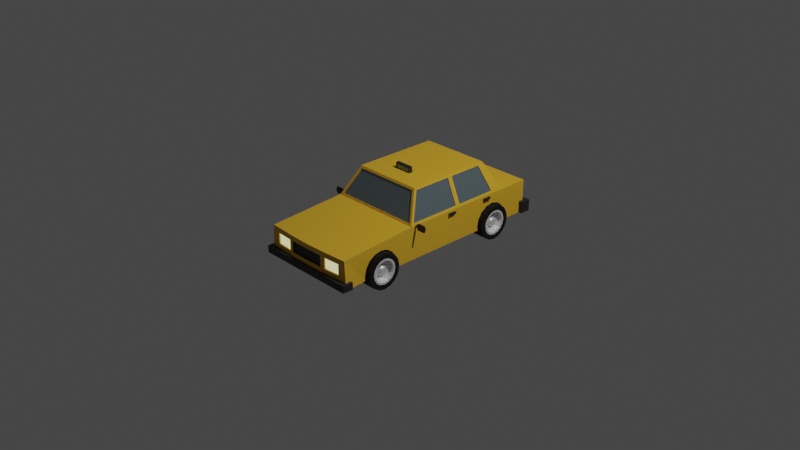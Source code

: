 # Source: car-11.blend  (saved by Blender 2.83.20; exported with 4.5.12 LTS)
import bpy
from mathutils import Matrix  # noqa: F401  (used for matrix-valued properties, if any)

bpy.ops.wm.read_factory_settings(use_empty=True)
scene = bpy.context.scene
scene.name = 'Scene'

# ---- collections
col_collection = bpy.data.collections.new('Collection'); scene.collection.children.link(col_collection)
col_car = bpy.data.collections.new('Car'); scene.collection.children.link(col_car)
col_bampers = bpy.data.collections.new('Bampers'); col_car.children.link(col_bampers)

# ---- materials (node trees are filled in below, after node groups)
mat_material_001 = bpy.data.materials.new('Material.001')
mat_material_001.use_transparent_shadow = False
mat_material_004 = bpy.data.materials.new('Material.004')
mat_material_004.use_transparent_shadow = False
mat_material_005 = bpy.data.materials.new('Material.005')
mat_material_005.use_transparent_shadow = False
mat_material_006 = bpy.data.materials.new('Material.006')
mat_material_006.use_transparent_shadow = False
mat_material_002 = bpy.data.materials.new('Material.002')
mat_material_002.use_transparent_shadow = False
mat_material_003 = bpy.data.materials.new('Material.003')
mat_material_003.use_transparent_shadow = False

# ---- material node trees
mat_material_001.use_nodes = True; mat_material_001.node_tree.nodes.clear()
_N = mat_material_001.node_tree.nodes; _L = mat_material_001.node_tree.links
n0 = _N.new('ShaderNodeBsdfPrincipled'); n0.name = 'Principled BSDF'; n0.location = (10, 300)
n0.distribution = 'GGX'
n0.subsurface_method = 'BURLEY'
n0.inputs[0].default_value = (0.8, 0.4482, 0.02709, 1.0)
n0.inputs[3].default_value = 1.45
n0.inputs[27].default_value = (0.0, 0.0, 0.0, 1.0)
n0.inputs[28].default_value = 1.0
n1 = _N.new('ShaderNodeOutputMaterial'); n1.name = 'Material Output'; n1.location = (300, 300)
_L.new(n0.outputs[0], n1.inputs[0])
n1.is_active_output = True
mat_material_004.use_nodes = True; mat_material_004.node_tree.nodes.clear()
_N = mat_material_004.node_tree.nodes; _L = mat_material_004.node_tree.links
n0 = _N.new('ShaderNodeBsdfPrincipled'); n0.name = 'Principled BSDF'; n0.location = (10, 300)
n0.distribution = 'GGX'
n0.subsurface_method = 'BURLEY'
n0.inputs[0].default_value = (0.01885, 0.01885, 0.01885, 1.0)
n0.inputs[3].default_value = 1.45
n0.inputs[27].default_value = (0.0, 0.0, 0.0, 1.0)
n0.inputs[28].default_value = 1.0
n1 = _N.new('ShaderNodeOutputMaterial'); n1.name = 'Material Output'; n1.location = (300, 300)
_L.new(n0.outputs[0], n1.inputs[0])
n1.is_active_output = True
mat_material_005.use_nodes = True; mat_material_005.node_tree.nodes.clear()
_N = mat_material_005.node_tree.nodes; _L = mat_material_005.node_tree.links
n0 = _N.new('ShaderNodeBsdfPrincipled'); n0.name = 'Principled BSDF'; n0.location = (10, 300)
n0.distribution = 'GGX'
n0.subsurface_method = 'BURLEY'
n0.inputs[0].default_value = (0.8, 0.6852, 0.2163, 1.0)
n0.inputs[3].default_value = 1.45
n0.inputs[27].default_value = (0.7835, 0.7991, 0.4125, 1.0)
n0.inputs[28].default_value = 1.0
n1 = _N.new('ShaderNodeOutputMaterial'); n1.name = 'Material Output'; n1.location = (300, 300)
_L.new(n0.outputs[0], n1.inputs[0])
n1.is_active_output = True
mat_material_006.use_nodes = True; mat_material_006.node_tree.nodes.clear()
_N = mat_material_006.node_tree.nodes; _L = mat_material_006.node_tree.links
n0 = _N.new('ShaderNodeBsdfPrincipled'); n0.name = 'Principled BSDF'; n0.location = (10, 300)
n0.distribution = 'GGX'
n0.subsurface_method = 'BURLEY'
n0.inputs[0].default_value = (0.1743, 0.2314, 0.2598, 1.0)
n0.inputs[1].default_value = 0.4506
n0.inputs[2].default_value = 0.1877
n0.inputs[3].default_value = 1.45
n0.inputs[13].default_value = 0.8874
n0.inputs[27].default_value = (0.0, 0.0, 0.0, 1.0)
n0.inputs[28].default_value = 1.0
n1 = _N.new('ShaderNodeOutputMaterial'); n1.name = 'Material Output'; n1.location = (300, 300)
_L.new(n0.outputs[0], n1.inputs[0])
n1.is_active_output = True
mat_material_002.use_nodes = True; mat_material_002.node_tree.nodes.clear()
_N = mat_material_002.node_tree.nodes; _L = mat_material_002.node_tree.links
n0 = _N.new('ShaderNodeBsdfPrincipled'); n0.name = 'Principled BSDF'; n0.location = (10, 300)
n0.distribution = 'GGX'
n0.subsurface_method = 'BURLEY'
n0.inputs[0].default_value = (0.00637, 0.00637, 0.00637, 1.0)
n0.inputs[2].default_value = 0.7442
n0.inputs[3].default_value = 1.45
n0.inputs[13].default_value = 0.2907
n0.inputs[27].default_value = (0.0, 0.0, 0.0, 1.0)
n0.inputs[28].default_value = 1.0
n1 = _N.new('ShaderNodeOutputMaterial'); n1.name = 'Material Output'; n1.location = (300, 300)
_L.new(n0.outputs[0], n1.inputs[0])
n1.is_active_output = True
mat_material_003.use_nodes = True; mat_material_003.node_tree.nodes.clear()
_N = mat_material_003.node_tree.nodes; _L = mat_material_003.node_tree.links
n0 = _N.new('ShaderNodeBsdfPrincipled'); n0.name = 'Principled BSDF'; n0.location = (10, 300)
n0.distribution = 'GGX'
n0.subsurface_method = 'BURLEY'
n0.inputs[1].default_value = 0.3372
n0.inputs[2].default_value = 0.2384
n0.inputs[3].default_value = 1.45
n0.inputs[13].default_value = 0.3023
n0.inputs[27].default_value = (0.0, 0.0, 0.0, 1.0)
n0.inputs[28].default_value = 1.0
n1 = _N.new('ShaderNodeOutputMaterial'); n1.name = 'Material Output'; n1.location = (300, 300)
_L.new(n0.outputs[0], n1.inputs[0])
n1.is_active_output = True

# ---- world
world_world = bpy.data.worlds.new('World'); scene.world = world_world
world_world.use_nodes = True; world_world.node_tree.nodes.clear()
_N = world_world.node_tree.nodes; _L = world_world.node_tree.links
n0 = _N.new('ShaderNodeOutputWorld'); n0.name = 'World Output'; n0.location = (300, 300)
n1 = _N.new('ShaderNodeBackground'); n1.name = 'Background'; n1.location = (10, 300)
n1.inputs[0].default_value = (0.05088, 0.05088, 0.05088, 1.0)
_L.new(n1.outputs[0], n0.inputs[0])
n0.is_active_output = True
world_world.color = (0.05088, 0.05088, 0.05088)
world_world.use_sun_shadow = False
world_world.sun_shadow_jitter_overblur = 0.0

# ---- cameras
cam_camera = bpy.data.cameras.new('Camera')
cam_camera.clip_end = 100.0
cam_camera.ortho_scale = 7.314

# ---- lights
light_light = bpy.data.lights.new('Light', 'POINT')
light_light.transmission_factor = 0.0
light_light.energy = 1000.0
light_light.shadow_soft_size = 0.1
light_light.shadow_maximum_resolution = 0.006
light_light.use_absolute_resolution = True

# ---- meshes
me_cube = bpy.data.meshes.new('Cube')
me_cube.from_pydata([(0.7584, 1.937, -0.2103), (0.7584, 1.154, -0.2103), (0.7584, 1.184, -0.06035), (0.7584, 1.269, 0.06674), (0.7584, 1.396, 0.1517), (0.7584, 1.546, 0.1815), (0.7584, 1.696, 0.1517), (0.7584, 1.823, 0.06674), (0.7584, 1.908, -0.06035), (0.7584, -1.002, -0.2103), (0.7584, -1.786, -0.2103), (0.7584, -1.756, -0.06035), (0.7584, -1.671, 0.06674), (0.7584, -1.544, 0.1517), (0.7584, -1.394, 0.1815), (0.7584, -1.244, 0.1517), (0.7584, -1.117, 0.06674), (0.7584, -1.032, -0.06035), (0.8898, 2.486, 0.2678), (0.8898, 2.486, 0.07813), (0.8459, -2.274, 0.1701), (0.8459, -2.274, -0.05571), (1.0, 1.849, 0.3926), (1.0, 0.6066, 0.3926), (1.0, -0.6362, 0.3926), (1.0, -0.6362, -0.2962), (1.0, 0.6066, -0.2962), (0.7359, 1.521, 0.9945), (0.7359, 0.6066, 0.9945), (0.7359, -0.308, 0.9945), (0.9268, 1.825, 0.4368), (0.7014, 1.545, 0.9504), (0.9798, 0.6568, 0.4387), (0.9798, 1.549, 0.4387), (0.7561, 1.391, 0.9485), (0.7561, 0.6568, 0.9485), (0.9798, -0.5549, 0.4387), (0.9798, 0.5563, 0.4387), (0.7561, 0.5563, 0.9485), (0.7561, -0.2769, 0.9485), (0.9268, -0.6121, 0.4368), (0.7014, -0.332, 0.9504), (0.9268, 1.812, 0.4296), (0.7014, 1.532, 0.9433), (0.9662, 1.549, 0.4327), (0.9662, 0.6568, 0.4327), (0.7425, 0.6568, 0.9425), (0.7425, 1.391, 0.9425), (0.9662, 0.5563, 0.4327), (0.9662, -0.5549, 0.4327), (0.7425, -0.2769, 0.9425), (0.7425, 0.5563, 0.9425), (0.9268, -0.5991, 0.4296), (0.7014, -0.319, 0.9433), (1.0, 0.5109, 0.3502), (1.0, 0.3401, 0.3502), (1.0, 0.3401, 0.3069), (1.0, 0.5109, 0.3069), (1.04, 0.5109, 0.3502), (1.04, 0.3401, 0.3502), (1.04, 0.3401, 0.3069), (1.04, 0.5109, 0.3069), (1.0, 1.468, 0.3502), (1.0, 1.297, 0.3502), (1.0, 1.297, 0.3069), (1.0, 1.468, 0.3069), (1.04, 1.468, 0.3502), (1.04, 1.297, 0.3502), (1.04, 1.297, 0.3069), (1.04, 1.468, 0.3069), (1.0, -0.5283, 0.3603), (1.0, -0.5024, 0.3603), (1.0, -0.5024, 0.4018), (1.0, -0.5283, 0.4018), (1.031, -0.527, 0.3603), (1.04, -0.5036, 0.3626), (1.04, -0.5036, 0.3995), (1.031, -0.527, 0.4018), (1.056, -0.527, 0.3127), (1.061, -0.5036, 0.3222), (1.061, -0.5036, 0.4399), (1.056, -0.527, 0.4493), (1.22, -0.527, 0.3127), (1.214, -0.5036, 0.3222), (1.214, -0.5036, 0.4399), (1.22, -0.527, 0.4493), (1.244, -0.527, 0.3611), (1.235, -0.5036, 0.3634), (1.235, -0.5036, 0.3987), (1.244, -0.527, 0.4009), (1.031, -0.5036, 0.3603), (1.031, -0.5036, 0.4018), (1.056, -0.5036, 0.3127), (1.056, -0.5036, 0.4493), (1.22, -0.5036, 0.4493), (1.22, -0.5036, 0.3127), (1.244, -0.5036, 0.3611), (1.244, -0.5036, 0.4009), (1.061, -0.5152, 0.3222), (1.061, -0.5152, 0.4399), (1.214, -0.5152, 0.3222), (1.214, -0.5152, 0.4399), (1.04, -0.5152, 0.3626), (1.04, -0.5152, 0.3995), (1.235, -0.5152, 0.3634), (1.235, -0.5152, 0.3987), (0.7675, 2.486, 0.07813), (0.4875, -2.296, 0.1701), (0.4875, -2.296, -0.05571), (0.7675, 2.486, 0.2678), (0.3333, 1.849, -0.2962), (0.3333, 0.6066, -0.2962), (0.3333, -0.6362, -0.2962), (0.3333, 1.849, 0.3926), (0.3333, -0.6362, 0.3926), (0.2453, 1.521, 0.9945), (0.2453, 0.6066, 0.9945), (0.2453, -0.308, 0.9945), (0.3089, 1.825, 0.4368), (0.2338, 1.545, 0.9504), (0.3089, -0.6121, 0.4368), (0.2338, -0.332, 0.9504), (0.3089, 1.812, 0.4296), (0.2338, 1.532, 0.9433), (0.3089, -0.5991, 0.4296), (0.2338, -0.319, 0.9433), (1.0, 1.908, -0.06035), (1.0, 1.92, -0.2962), (0.7584, 1.92, -0.2962), (1.0, 1.937, -0.2103), (1.0, 1.696, 0.1517), (1.0, 1.823, 0.06674), (1.0, 1.849, 0.02688), (0.7584, 1.849, -0.2962), (1.0, 1.546, 0.1815), (1.0, 1.396, 0.1517), (1.0, 1.269, 0.06674), (0.7584, 1.171, -0.2962), (1.0, 1.184, -0.06035), (1.0, 1.154, -0.2103), (1.0, 1.171, -0.2962), (1.0, -1.032, -0.06035), (1.0, -1.002, -0.2103), (0.7584, -1.019, -0.2962), (1.0, -1.019, -0.2962), (1.0, -1.117, 0.06674), (1.0, -1.244, 0.1517), (1.0, -1.394, 0.1815), (1.0, -1.544, 0.1517), (1.0, -1.671, 0.06674), (1.0, -1.756, -0.06035), (1.0, -1.786, -0.2103), (0.7584, -1.769, -0.2962), (1.0, -1.769, -0.2962), (1.0, 2.486, 0.3926), (1.0, 2.486, -0.2962), (0.2462, 2.486, 0.2594), (0.2462, 2.486, 0.06138), (0.8898, 2.525, 0.2678), (0.8898, 2.525, 0.07813), (0.7675, 2.525, 0.2678), (0.7675, 2.525, 0.07813), (1.0, -2.265, 0.2839), (1.042, -2.265, -0.2962), (0.3888, -2.31, -0.05213), (0.3888, -2.31, 0.1821), (0.8459, -2.274, 0.1701), (0.8459, -2.274, -0.05571), (0.4875, -2.296, -0.05571), (0.4875, -2.296, 0.1701), (0.8442, -2.247, 0.1701), (0.8442, -2.247, -0.05571), (0.4859, -2.268, -0.05571), (0.4859, -2.268, 0.1701), (0.0, 2.486, 0.06138), (0.0, -2.314, 0.1821), (0.0, -2.314, -0.05213), (0.0, 2.486, 0.2594), (0.0, 1.849, -0.2962), (0.0, 0.6066, -0.2962), (0.0, -0.6362, -0.2962), (0.0, 1.849, 0.3926), (0.0, -0.6362, 0.3926), (0.0, 1.521, 0.9945), (0.0, 0.6066, 0.9945), (0.0, -0.308, 0.9945), (0.0, 1.825, 0.4368), (0.0, 1.545, 0.9504), (0.0, -0.6121, 0.4368), (0.0, -0.332, 0.9504), (0.0, 1.812, 0.4296), (0.0, 1.532, 0.9433), (0.0, -0.5991, 0.4296), (0.0, -0.319, 0.9433), (0.0, -2.314, -0.2962), (0.4238, -2.303, -0.2962), (0.4238, -2.303, 0.2839), (0.0, -2.314, 0.2839), (0.0, -2.282, 0.1821), (0.0, -2.282, -0.05213), (0.3858, -2.283, -0.05213), (0.3858, -2.283, 0.1821), (0.0, 2.486, 0.3926), (0.3333, 2.486, 0.3926), (0.3333, 2.486, -0.2962), (0.0, 2.486, -0.2962), (0.0, 2.459, 0.2594), (0.0, 2.459, 0.06138), (0.2462, 2.459, 0.2594), (0.2462, 2.459, 0.06138)], [], [(0, 128, 127, 129), (1, 2, 138, 139), (2, 3, 136, 138), (3, 4, 135, 136), (4, 5, 134, 135), (5, 6, 130, 134), (6, 7, 131, 130), (7, 8, 126, 132, 131), (8, 0, 129, 126), (0, 8, 7, 6, 5, 4, 3, 2, 1, 137, 133, 128), (9, 143, 144, 142), (10, 11, 150, 151), (11, 12, 149, 150), (12, 13, 148, 149), (13, 14, 147, 148), (14, 15, 146, 147), (15, 16, 145, 146), (16, 17, 141, 145), (17, 9, 142, 141), (9, 17, 16, 15, 14, 13, 12, 11, 10, 152, 143), (112, 25, 144, 143, 152, 153, 163, 195), (25, 24, 162, 163, 153, 151, 150, 149, 148, 147, 146, 145, 141, 142, 144), (19, 106, 161, 159), (155, 154, 22, 132, 126, 129, 127), (26, 23, 24, 25), (204, 155, 127, 128, 133, 110), (110, 133, 137, 140, 26, 111), (111, 26, 25, 112), (31, 30, 42, 43), (32, 33, 44, 45), (115, 27, 31, 119), (27, 22, 30, 31), (23, 22, 33, 32), (22, 27, 34, 33), (27, 28, 35, 34), (28, 23, 32, 35), (24, 23, 37, 36), (23, 28, 38, 37), (28, 29, 39, 38), (29, 24, 36, 39), (114, 24, 40, 120), (24, 29, 41, 40), (45, 44, 47, 46), (49, 48, 51, 50), (124, 52, 53, 125), (35, 32, 45, 46), (36, 37, 48, 49), (120, 40, 52, 124), (33, 34, 47, 44), (39, 36, 49, 50), (119, 31, 43, 123), (34, 35, 46, 47), (37, 38, 51, 48), (40, 41, 53, 52), (38, 39, 50, 51), (57, 56, 55, 54), (61, 58, 59, 60), (57, 54, 58, 61), (54, 55, 59, 58), (55, 56, 60, 59), (56, 57, 61, 60), (65, 64, 63, 62), (69, 66, 67, 68), (65, 62, 66, 69), (62, 63, 67, 66), (63, 64, 68, 67), (64, 65, 69, 68), (73, 72, 71, 70), (77, 74, 78, 81), (73, 70, 74, 77), (70, 71, 90, 74), (71, 72, 91, 90), (72, 73, 77, 91), (79, 75, 102, 98), (74, 90, 92, 78), (80, 84, 101, 99), (91, 77, 81, 93), (85, 82, 86, 89), (93, 81, 85, 94), (81, 78, 82, 85), (78, 92, 95, 82), (89, 86, 96, 97), (82, 95, 96, 86), (88, 87, 104, 105), (94, 85, 89, 97), (76, 75, 90, 91), (75, 79, 92, 90), (80, 76, 91, 93), (84, 80, 93, 94), (79, 83, 95, 92), (87, 88, 97, 96), (83, 87, 96, 95), (88, 84, 94, 97), (98, 99, 101, 100), (102, 103, 99, 98), (100, 101, 105, 104), (87, 83, 100, 104), (83, 79, 98, 100), (76, 80, 99, 103), (75, 76, 103, 102), (84, 88, 105, 101), (41, 121, 125, 53), (187, 119, 123, 191), (188, 120, 124, 192), (192, 124, 125, 193), (42, 122, 123, 43), (29, 117, 121, 41), (182, 114, 120, 188), (183, 115, 119, 187), (22, 113, 118, 30), (30, 118, 122, 42), (28, 116, 117, 29), (27, 115, 116, 28), (154, 203, 113, 22), (179, 111, 112, 180), (178, 110, 111, 179), (205, 204, 110, 178), (156, 157, 209, 208), (180, 112, 195, 194), (107, 108, 168, 169), (24, 114, 196, 162), (114, 182, 197, 196), (165, 175, 198, 201), (203, 202, 181, 113), (115, 183, 184, 116), (116, 184, 185, 117), (118, 186, 190, 122), (113, 181, 186, 118), (117, 185, 189, 121), (122, 190, 191, 123), (121, 189, 193, 125), (152, 10, 151, 153), (137, 1, 139, 140), (140, 139, 138, 136, 135, 134, 130, 131, 132, 22, 23, 26), (19, 18, 154, 155), (18, 109, 203, 154), (106, 19, 155, 204), (109, 106, 204, 203), (161, 160, 158, 159), (18, 19, 159, 158), (106, 109, 160, 161), (109, 18, 158, 160), (20, 21, 163, 162), (21, 108, 195, 163), (107, 20, 162, 196), (108, 107, 196, 195), (168, 167, 171, 172), (108, 21, 167, 168), (20, 107, 169, 166), (21, 20, 166, 167), (171, 170, 173, 172), (166, 169, 173, 170), (167, 166, 170, 171), (169, 168, 172, 173), (164, 176, 194, 195), (165, 164, 195, 196), (175, 165, 196, 197), (200, 201, 198, 199), (176, 164, 200, 199), (164, 165, 201, 200), (156, 177, 202, 203), (157, 156, 203, 204), (174, 157, 204, 205), (207, 206, 208, 209), (157, 174, 207, 209), (177, 156, 208, 206)])
me_cube.polygons.foreach_set('material_index', [0, 0, 0, 0, 0, 0, 0, 0, 0, 0, 0, 0, 0, 0, 0, 0, 0, 0, 0, 0, 0, 0, 0, 0, 0, 0, 0, 0, 0, 0, 0, 0, 0, 0, 0, 0, 0, 0, 0, 0, 0, 0, 3, 3, 3, 0, 0, 0, 0, 0, 0, 0, 0, 0, 0, 1, 1, 1, 1, 1, 1, 1, 1, 1, 1, 1, 1, 1, 1, 1, 1, 1, 1, 1, 1, 1, 1, 1, 1, 1, 1, 1, 1, 1, 1, 1, 1, 1, 1, 1, 1, 1, 1, 3, 3, 3, 1, 1, 1, 1, 1, 0, 0, 0, 3, 3, 0, 0, 0, 0, 0, 0, 0, 0, 0, 0, 0, 1, 0, 0, 0, 0, 1, 0, 0, 0, 0, 0, 0, 3, 0, 0, 0, 0, 0, 0, 0, 0, 2, 0, 0, 0, 0, 0, 0, 0, 0, 0, 0, 0, 2, 0, 0, 0, 0, 0, 0, 1, 1, 1, 0, 0, 0, 1, 1, 1])
_uv = me_cube.uv_layers.new(name='UVMap')
_uv.uv.foreach_set('vector', [1.0, 0.5, 0.9642, 0.5, 0.9642, 0.8499, 1.0, 0.8499, 0.5, 0.5, 0.4375, 0.5, 0.4375, 0.8499, 0.5, 0.8499, 0.4375, 0.5, 0.375, 0.5, 0.375, 0.8499, 0.4375, 0.8499, 0.375, 0.5, 0.3125, 0.5, 0.3125, 0.8499, 0.375, 0.8499, 0.3125, 0.5, 0.25, 0.5, 0.25, 0.8499, 0.3125, 0.8499, 0.25, 0.5, 0.1875, 0.5, 0.1875, 0.8499, 0.25, 0.8499, 0.1875, 0.5, 0.125, 0.5, 0.125, 0.8499, 0.1875, 0.8499, 0.125, 0.5, 0.0625, 0.5, 0.0625, 0.8499, 0.1054, 0.8499, 0.125, 0.8499, 0.0625, 0.5, 0.0, 0.5, 0.0, 0.8499, 0.0625, 0.8499, 0.75, 0.49, 0.6582, 0.4717, 0.5803, 0.4197, 0.5283, 0.3418, 0.51, 0.25, 0.5283, 0.1582, 0.5803, 0.08029, 0.6582, 0.02827, 0.75, 0.01, 0.8027, 0.02048, 0.8027, 0.436, 0.8027, 0.4795, 1.0, 0.5, 0.9642, 0.5, 0.9642, 0.8499, 1.0, 0.8499, 0.5, 0.5, 0.4375, 0.5, 0.4375, 0.8499, 0.5, 0.8499, 0.4375, 0.5, 0.375, 0.5, 0.375, 0.8499, 0.4375, 0.8499, 0.375, 0.5, 0.3125, 0.5, 0.3125, 0.8499, 0.375, 0.8499, 0.3125, 0.5, 0.25, 0.5, 0.25, 0.8499, 0.3125, 0.8499, 0.25, 0.5, 0.1875, 0.5, 0.1875, 0.8499, 0.25, 0.8499, 0.1875, 0.5, 0.125, 0.5, 0.125, 0.8499, 0.1875, 0.8499, 0.125, 0.5, 0.0625, 0.5, 0.0625, 0.8499, 0.125, 0.8499, 0.0625, 0.5, 0.0, 0.5, 0.0, 0.8499, 0.0625, 0.8499, 0.75, 0.49, 0.6582, 0.4717, 0.5803, 0.4197, 0.5283, 0.3418, 0.51, 0.25, 0.5283, 0.1582, 0.5803, 0.08029, 0.6582, 0.02827, 0.75, 0.01, 0.8027, 0.02048, 0.8027, 0.4795, 0.2917, 0.657, 0.375, 0.657, 0.375, 0.6789, 0.3448, 0.6787, 0.3448, 0.7211, 0.375, 0.7216, 0.375, 0.75, 0.2917, 0.75, 0.375, 0.657, 0.625, 0.657, 0.625, 0.75, 0.375, 0.75, 0.375, 0.7216, 0.41, 0.7226, 0.471, 0.7209, 0.5216, 0.7161, 0.5534, 0.7088, 0.5622, 0.7003, 0.5477, 0.6917, 0.5132, 0.6844, 0.4643, 0.6796, 0.4076, 0.6779, 0.375, 0.6789, 0.4472, 0.4751, 0.4472, 0.4415, 0.4472, 0.4415, 0.4472, 0.4751, 0.375, 0.5, 0.625, 0.5, 0.625, 0.532, 0.4923, 0.532, 0.4606, 0.5291, 0.4062, 0.5276, 0.375, 0.5284, 0.375, 0.5945, 0.625, 0.5945, 0.625, 0.657, 0.375, 0.657, 0.2917, 0.5, 0.375, 0.5, 0.375, 0.5284, 0.3448, 0.5284, 0.3448, 0.532, 0.2917, 0.532, 0.2917, 0.532, 0.3448, 0.532, 0.3448, 0.5661, 0.375, 0.5661, 0.375, 0.5945, 0.2917, 0.5945, 0.2917, 0.5945, 0.375, 0.5945, 0.375, 0.657, 0.2917, 0.657, 0.6332, 0.532, 0.6321, 0.532, 0.6321, 0.532, 0.6332, 0.532, 0.625, 0.5918, 0.625, 0.5349, 0.625, 0.5349, 0.625, 0.5918, 0.7083, 0.532, 0.625, 0.532, 0.6332, 0.532, 0.7111, 0.532, 0.625, 0.532, 0.625, 0.532, 0.6321, 0.532, 0.6332, 0.532, 0.625, 0.5945, 0.625, 0.532, 0.625, 0.5349, 0.625, 0.5918, 0.625, 0.532, 0.625, 0.532, 0.625, 0.5354, 0.625, 0.5349, 0.625, 0.532, 0.625, 0.5945, 0.625, 0.5913, 0.625, 0.5354, 0.625, 0.5945, 0.625, 0.5945, 0.625, 0.5918, 0.625, 0.5913, 0.625, 0.657, 0.625, 0.5945, 0.625, 0.5972, 0.625, 0.6541, 0.625, 0.5945, 0.625, 0.5945, 0.625, 0.5977, 0.625, 0.5972, 0.625, 0.5945, 0.625, 0.657, 0.625, 0.6536, 0.625, 0.5977, 0.625, 0.657, 0.625, 0.657, 0.625, 0.6541, 0.625, 0.6536, 0.7083, 0.657, 0.625, 0.657, 0.6321, 0.657, 0.7107, 0.657, 0.625, 0.657, 0.625, 0.657, 0.6332, 0.657, 0.6321, 0.657, 0.625, 0.5918, 0.625, 0.5349, 0.625, 0.5354, 0.625, 0.5913, 0.625, 0.6541, 0.625, 0.5972, 0.625, 0.5977, 0.625, 0.6536, 0.7107, 0.657, 0.6321, 0.657, 0.6332, 0.657, 0.7111, 0.657, 0.625, 0.5913, 0.625, 0.5918, 0.625, 0.5918, 0.625, 0.5913, 0.625, 0.6541, 0.625, 0.5972, 0.625, 0.5972, 0.625, 0.6541, 0.7107, 0.657, 0.6321, 0.657, 0.6321, 0.657, 0.7107, 0.657, 0.625, 0.5349, 0.625, 0.5354, 0.625, 0.5354, 0.625, 0.5349, 0.625, 0.6536, 0.625, 0.6541, 0.625, 0.6541, 0.625, 0.6536, 0.7111, 0.532, 0.6332, 0.532, 0.6332, 0.532, 0.7111, 0.532, 0.625, 0.5354, 0.625, 0.5913, 0.625, 0.5913, 0.625, 0.5354, 0.625, 0.5972, 0.625, 0.5977, 0.625, 0.5977, 0.625, 0.5972, 0.6321, 0.657, 0.6332, 0.657, 0.6332, 0.657, 0.6321, 0.657, 0.625, 0.5977, 0.625, 0.6536, 0.625, 0.6536, 0.625, 0.5977, 0.375, 0.5945, 0.375, 0.657, 0.625, 0.657, 0.625, 0.5945, 0.375, 0.5945, 0.625, 0.5945, 0.625, 0.657, 0.375, 0.657, 0.375, 0.5945, 0.625, 0.5945, 0.625, 0.5945, 0.375, 0.5945, 0.625, 0.5945, 0.625, 0.657, 0.625, 0.657, 0.625, 0.5945, 0.625, 0.657, 0.375, 0.657, 0.375, 0.657, 0.625, 0.657, 0.375, 0.657, 0.375, 0.5945, 0.375, 0.5945, 0.375, 0.657, 0.375, 0.5945, 0.375, 0.657, 0.625, 0.657, 0.625, 0.5945, 0.375, 0.5945, 0.625, 0.5945, 0.625, 0.657, 0.375, 0.657, 0.375, 0.5945, 0.625, 0.5945, 0.625, 0.5945, 0.375, 0.5945, 0.625, 0.5945, 0.625, 0.657, 0.625, 0.657, 0.625, 0.5945, 0.625, 0.657, 0.375, 0.657, 0.375, 0.657, 0.625, 0.657, 0.375, 0.657, 0.375, 0.5945, 0.375, 0.5945, 0.375, 0.657, 0.375, 0.5945, 0.375, 0.657, 0.625, 0.657, 0.625, 0.5945, 0.375, 0.5945, 0.625, 0.5945, 0.625, 0.5945, 0.375, 0.5945, 0.375, 0.5945, 0.625, 0.5945, 0.625, 0.5945, 0.375, 0.5945, 0.625, 0.5945, 0.625, 0.657, 0.625, 0.657, 0.625, 0.5945, 0.625, 0.657, 0.375, 0.657, 0.375, 0.657, 0.625, 0.657, 0.375, 0.657, 0.375, 0.5945, 0.375, 0.5945, 0.375, 0.657, 0.6078, 0.657, 0.5743, 0.657, 0.5743, 0.657, 0.6078, 0.657, 0.625, 0.5945, 0.625, 0.657, 0.625, 0.657, 0.625, 0.5945, 0.3922, 0.657, 0.4091, 0.657, 0.4091, 0.657, 0.3922, 0.657, 0.375, 0.657, 0.375, 0.5945, 0.375, 0.5945, 0.375, 0.657, 0.375, 0.5945, 0.625, 0.5945, 0.625, 0.5945, 0.375, 0.5945, 0.375, 0.657, 0.375, 0.5945, 0.375, 0.5945, 0.375, 0.657, 0.375, 0.5945, 0.625, 0.5945, 0.625, 0.5945, 0.375, 0.5945, 0.625, 0.5945, 0.625, 0.657, 0.625, 0.657, 0.625, 0.5945, 0.375, 0.5945, 0.625, 0.5945, 0.625, 0.657, 0.375, 0.657, 0.625, 0.5945, 0.625, 0.657, 0.625, 0.657, 0.625, 0.5945, 0.4273, 0.657, 0.5727, 0.657, 0.5727, 0.657, 0.4273, 0.657, 0.375, 0.657, 0.375, 0.5945, 0.375, 0.5945, 0.375, 0.657, 0.4257, 0.657, 0.5743, 0.657, 0.625, 0.657, 0.375, 0.657, 0.5743, 0.657, 0.6078, 0.657, 0.625, 0.657, 0.625, 0.657, 0.3922, 0.657, 0.4257, 0.657, 0.375, 0.657, 0.375, 0.657, 0.4091, 0.657, 0.3922, 0.657, 0.375, 0.657, 0.375, 0.657, 0.6078, 0.657, 0.5909, 0.657, 0.625, 0.657, 0.625, 0.657, 0.5727, 0.657, 0.4273, 0.657, 0.375, 0.657, 0.625, 0.657, 0.5909, 0.657, 0.5727, 0.657, 0.625, 0.657, 0.625, 0.657, 0.4273, 0.657, 0.4091, 0.657, 0.375, 0.657, 0.375, 0.657, 0.6078, 0.657, 0.3922, 0.657, 0.4091, 0.657, 0.5909, 0.657, 0.5743, 0.657, 0.4257, 0.657, 0.3922, 0.657, 0.6078, 0.657, 0.5909, 0.657, 0.4091, 0.657, 0.4273, 0.657, 0.5727, 0.657, 0.5727, 0.657, 0.5909, 0.657, 0.5909, 0.657, 0.5727, 0.657, 0.5909, 0.657, 0.6078, 0.657, 0.6078, 0.657, 0.5909, 0.657, 0.4257, 0.657, 0.3922, 0.657, 0.3922, 0.657, 0.4257, 0.657, 0.5743, 0.657, 0.4257, 0.657, 0.4257, 0.657, 0.5743, 0.657, 0.4091, 0.657, 0.4273, 0.657, 0.4273, 0.657, 0.4091, 0.657, 0.6332, 0.657, 0.7111, 0.657, 0.7111, 0.657, 0.6332, 0.657, 0.75, 0.532, 0.7111, 0.532, 0.7111, 0.532, 0.75, 0.532, 0.75, 0.657, 0.7107, 0.657, 0.7107, 0.657, 0.75, 0.657, 0.75, 0.657, 0.7107, 0.657, 0.7111, 0.657, 0.75, 0.657, 0.6321, 0.532, 0.7107, 0.532, 0.7111, 0.532, 0.6332, 0.532, 0.625, 0.657, 0.7083, 0.657, 0.7111, 0.657, 0.6332, 0.657, 0.75, 0.657, 0.7083, 0.657, 0.7107, 0.657, 0.75, 0.657, 0.75, 0.532, 0.7083, 0.532, 0.7111, 0.532, 0.75, 0.532, 0.625, 0.532, 0.7083, 0.532, 0.7107, 0.532, 0.6321, 0.532, 0.6321, 0.532, 0.7107, 0.532, 0.7107, 0.532, 0.6321, 0.532, 0.625, 0.5945, 0.7083, 0.5945, 0.7083, 0.657, 0.625, 0.657, 0.625, 0.532, 0.7083, 0.532, 0.7083, 0.5945, 0.625, 0.5945, 0.625, 0.5, 0.7083, 0.5, 0.7083, 0.532, 0.625, 0.532, 0.25, 0.5945, 0.2917, 0.5945, 0.2917, 0.657, 0.25, 0.657, 0.25, 0.532, 0.2917, 0.532, 0.2917, 0.5945, 0.25, 0.5945, 0.25, 0.5, 0.2917, 0.5, 0.2917, 0.532, 0.25, 0.532, 0.5934, 0.4058, 0.4066, 0.4058, 0.4066, 0.4058, 0.5934, 0.4058, 0.25, 0.657, 0.2917, 0.657, 0.2917, 0.75, 0.25, 0.75, 0.5739, 0.8185, 0.4261, 0.8185, 0.4261, 0.8185, 0.5739, 0.8185, 0.625, 0.657, 0.7083, 0.657, 0.7083, 0.75, 0.625, 0.75, 0.7083, 0.657, 0.75, 0.657, 0.75, 0.75, 0.7083, 0.75, 0.5996, 0.8407, 0.5996, 0.875, 0.5996, 0.875, 0.5996, 0.8407, 0.7083, 0.5, 0.75, 0.5, 0.75, 0.532, 0.7083, 0.532, 0.7083, 0.532, 0.75, 0.532, 0.75, 0.5945, 0.7083, 0.5945, 0.7083, 0.5945, 0.75, 0.5945, 0.75, 0.657, 0.7083, 0.657, 0.7107, 0.532, 0.75, 0.532, 0.75, 0.532, 0.7107, 0.532, 0.7083, 0.532, 0.75, 0.532, 0.75, 0.532, 0.7107, 0.532, 0.7083, 0.657, 0.75, 0.657, 0.75, 0.657, 0.7111, 0.657, 0.7107, 0.532, 0.75, 0.532, 0.75, 0.532, 0.7111, 0.532, 0.7111, 0.657, 0.75, 0.657, 0.75, 0.657, 0.7111, 0.657, 0.5358, 0.5, 0.5, 0.5, 0.5, 0.8499, 0.5358, 0.8499, 0.5358, 0.5, 0.5, 0.5, 0.5, 0.8499, 0.5358, 0.8499, 0.375, 0.5661, 0.4062, 0.567, 0.4606, 0.5655, 0.5067, 0.5612, 0.5375, 0.5548, 0.5484, 0.5473, 0.5375, 0.5397, 0.5067, 0.5333, 0.4923, 0.532, 0.625, 0.532, 0.625, 0.5945, 0.375, 0.5945, 0.4472, 0.4751, 0.5528, 0.4751, 0.625, 0.5, 0.375, 0.5, 0.5528, 0.4751, 0.5528, 0.4415, 0.625, 0.4167, 0.625, 0.5, 0.4472, 0.4415, 0.4472, 0.4751, 0.375, 0.5, 0.375, 0.4167, 0.5528, 0.4415, 0.4472, 0.4415, 0.375, 0.4167, 0.625, 0.4167, 0.4472, 0.4415, 0.5528, 0.4415, 0.5528, 0.4751, 0.4472, 0.4751, 0.5528, 0.4751, 0.4472, 0.4751, 0.4472, 0.4751, 0.5528, 0.4751, 0.4472, 0.4415, 0.5528, 0.4415, 0.5528, 0.4415, 0.4472, 0.4415, 0.5528, 0.4415, 0.5528, 0.4751, 0.5528, 0.4751, 0.5528, 0.4415, 0.5739, 0.7648, 0.4261, 0.7648, 0.375, 0.75, 0.625, 0.75, 0.4261, 0.7648, 0.4261, 0.8185, 0.375, 0.8333, 0.375, 0.75, 0.5739, 0.8185, 0.5739, 0.7648, 0.625, 0.75, 0.625, 0.8333, 0.4261, 0.8185, 0.5739, 0.8185, 0.625, 0.8333, 0.375, 0.8333, 0.4261, 0.8185, 0.4261, 0.7648, 0.4261, 0.7648, 0.4261, 0.8185, 0.4261, 0.8185, 0.4261, 0.7648, 0.4261, 0.7648, 0.4261, 0.8185, 0.5739, 0.7648, 0.5739, 0.8185, 0.5739, 0.8185, 0.5739, 0.7648, 0.4261, 0.7648, 0.5739, 0.7648, 0.5739, 0.7648, 0.4261, 0.7648, 0.4261, 0.7648, 0.5739, 0.7648, 0.5739, 0.8185, 0.4261, 0.8185, 0.5739, 0.7648, 0.5739, 0.8185, 0.5739, 0.8185, 0.5739, 0.7648, 0.4261, 0.7648, 0.5739, 0.7648, 0.5739, 0.7648, 0.4261, 0.7648, 0.5739, 0.8185, 0.4261, 0.8185, 0.4261, 0.8185, 0.5739, 0.8185, 0.4004, 0.8407, 0.4004, 0.875, 0.375, 0.875, 0.375, 0.8333, 0.5996, 0.8407, 0.4004, 0.8407, 0.375, 0.8333, 0.625, 0.8333, 0.5996, 0.875, 0.5996, 0.8407, 0.625, 0.8333, 0.625, 0.875, 0.4004, 0.8407, 0.5996, 0.8407, 0.5996, 0.875, 0.4004, 0.875, 0.4004, 0.875, 0.4004, 0.8407, 0.4004, 0.8407, 0.4004, 0.875, 0.4004, 0.8407, 0.5996, 0.8407, 0.5996, 0.8407, 0.4004, 0.8407, 0.5934, 0.4058, 0.5934, 0.375, 0.625, 0.375, 0.625, 0.4167, 0.4066, 0.4058, 0.5934, 0.4058, 0.625, 0.4167, 0.375, 0.4167, 0.4066, 0.375, 0.4066, 0.4058, 0.375, 0.4167, 0.375, 0.375, 0.4066, 0.375, 0.5934, 0.375, 0.5934, 0.4058, 0.4066, 0.4058, 0.4066, 0.4058, 0.4066, 0.375, 0.4066, 0.375, 0.4066, 0.4058, 0.5934, 0.375, 0.5934, 0.4058, 0.5934, 0.4058, 0.5934, 0.375])
me_cube.materials.append(mat_material_001)
me_cube.materials.append(mat_material_004)
me_cube.materials.append(mat_material_005)
me_cube.materials.append(mat_material_006)
me_cube.use_remesh_preserve_volume = False
me_cube.use_remesh_preserve_attributes = False
me_cube.use_mirror_vertex_groups = False
me_cube.update()
me_cylinder_001 = bpy.data.meshes.new('Cylinder.001')
me_cylinder_001.from_pydata([(0.7778, 1.91, -0.2103), (1.099, 1.767, -0.2103), (0.7778, 1.882, -0.3497), (1.099, 1.75, -0.2948), (0.7778, 1.803, -0.468), (1.099, 1.702, -0.3664), (0.7778, 1.685, -0.5469), (1.099, 1.63, -0.4143), (0.7778, 1.546, -0.5747), (1.099, 1.546, -0.4311), (0.7778, 1.406, -0.5469), (1.099, 1.461, -0.4143), (0.7778, 1.288, -0.468), (1.099, 1.39, -0.3664), (0.7778, 1.209, -0.3497), (1.099, 1.342, -0.2948), (0.7778, 1.181, -0.2103), (1.099, 1.325, -0.2103), (0.7778, 1.209, -0.0708), (1.099, 1.342, -0.1257), (0.7778, 1.288, 0.04743), (1.099, 1.39, -0.05409), (0.7778, 1.406, 0.1264), (1.099, 1.461, -0.006218), (0.7778, 1.546, 0.1542), (1.099, 1.546, 0.01059), (0.7778, 1.685, 0.1264), (1.099, 1.63, -0.006218), (0.7778, 1.803, 0.04743), (1.099, 1.702, -0.05409), (0.7778, 1.882, -0.0708), (1.099, 1.75, -0.1257), (1.099, 1.882, -0.3497), (1.099, 1.91, -0.2103), (1.099, 1.803, -0.468), (1.099, 1.685, -0.5469), (1.099, 1.546, -0.5747), (1.099, 1.406, -0.5469), (1.099, 1.288, -0.468), (1.099, 1.209, -0.3497), (1.099, 1.181, -0.2103), (1.099, 1.209, -0.0708), (1.099, 1.288, 0.04743), (1.099, 1.406, 0.1264), (1.099, 1.546, 0.1542), (1.099, 1.685, 0.1264), (1.099, 1.803, 0.04743), (1.099, 1.882, -0.0708), (1.099, 1.788, -0.3106), (1.099, 1.808, -0.2103), (1.099, 1.731, -0.3957), (1.099, 1.646, -0.4525), (1.099, 1.546, -0.4725), (1.099, 1.445, -0.4525), (1.099, 1.36, -0.3957), (1.099, 1.304, -0.3106), (1.099, 1.284, -0.2103), (1.099, 1.304, -0.1099), (1.099, 1.36, -0.02486), (1.099, 1.445, 0.03198), (1.099, 1.546, 0.05194), (1.099, 1.646, 0.03198), (1.099, 1.731, -0.02486), (1.099, 1.788, -0.1099), (1.009, 1.646, -0.2516), (1.009, 1.654, -0.2103), (1.009, 1.622, -0.2867), (1.009, 1.587, -0.3101), (1.009, 1.546, -0.3183), (1.009, 1.504, -0.3101), (1.009, 1.469, -0.2867), (1.009, 1.446, -0.2516), (1.009, 1.438, -0.2103), (1.009, 1.446, -0.1689), (1.009, 1.469, -0.1339), (1.009, 1.504, -0.1104), (1.009, 1.546, -0.1022), (1.009, 1.587, -0.1104), (1.009, 1.622, -0.1339), (1.009, 1.646, -0.1689), (1.009, 1.75, -0.2948), (1.009, 1.767, -0.2103), (1.009, 1.702, -0.3664), (1.009, 1.63, -0.4143), (1.009, 1.546, -0.4311), (1.009, 1.461, -0.4143), (1.009, 1.39, -0.3664), (1.009, 1.342, -0.2948), (1.009, 1.325, -0.2103), (1.009, 1.342, -0.1257), (1.009, 1.39, -0.05409), (1.009, 1.461, -0.006218), (1.009, 1.546, 0.01059), (1.009, 1.63, -0.006218), (1.009, 1.702, -0.05409), (1.009, 1.75, -0.1257), (1.064, 1.609, -0.2365), (1.064, 1.614, -0.2103), (1.064, 1.594, -0.2587), (1.064, 1.572, -0.2735), (1.064, 1.546, -0.2787), (1.064, 1.52, -0.2735), (1.064, 1.497, -0.2587), (1.064, 1.483, -0.2365), (1.064, 1.477, -0.2103), (1.064, 1.483, -0.1841), (1.064, 1.497, -0.1619), (1.064, 1.52, -0.147), (1.064, 1.546, -0.1418), (1.064, 1.572, -0.147), (1.064, 1.594, -0.1619), (1.064, 1.609, -0.1841), (0.7778, -1.03, -0.2103), (1.099, -1.173, -0.2103), (0.7778, -1.057, -0.3497), (1.099, -1.19, -0.2948), (0.7778, -1.136, -0.468), (1.099, -1.238, -0.3664), (0.7778, -1.255, -0.5469), (1.099, -1.31, -0.4143), (0.7778, -1.394, -0.5747), (1.099, -1.394, -0.4311), (0.7778, -1.534, -0.5469), (1.099, -1.479, -0.4143), (0.7778, -1.652, -0.468), (1.099, -1.55, -0.3664), (0.7778, -1.731, -0.3497), (1.099, -1.598, -0.2948), (0.7778, -1.759, -0.2103), (1.099, -1.615, -0.2103), (0.7778, -1.731, -0.0708), (1.099, -1.598, -0.1257), (0.7778, -1.652, 0.04743), (1.099, -1.55, -0.05409), (0.7778, -1.534, 0.1264), (1.099, -1.479, -0.006218), (0.7778, -1.394, 0.1542), (1.099, -1.394, 0.01059), (0.7778, -1.255, 0.1264), (1.099, -1.31, -0.006218), (0.7778, -1.136, 0.04743), (1.099, -1.238, -0.05409), (0.7778, -1.057, -0.0708), (1.099, -1.19, -0.1257), (1.099, -1.057, -0.3497), (1.099, -1.03, -0.2103), (1.099, -1.136, -0.468), (1.099, -1.255, -0.5469), (1.099, -1.394, -0.5747), (1.099, -1.534, -0.5469), (1.099, -1.652, -0.468), (1.099, -1.731, -0.3497), (1.099, -1.759, -0.2103), (1.099, -1.731, -0.0708), (1.099, -1.652, 0.04743), (1.099, -1.534, 0.1264), (1.099, -1.394, 0.1542), (1.099, -1.255, 0.1264), (1.099, -1.136, 0.04743), (1.099, -1.057, -0.0708), (1.099, -1.152, -0.3106), (1.099, -1.132, -0.2103), (1.099, -1.209, -0.3957), (1.099, -1.294, -0.4525), (1.099, -1.394, -0.4725), (1.099, -1.494, -0.4525), (1.099, -1.579, -0.3957), (1.099, -1.636, -0.3106), (1.099, -1.656, -0.2103), (1.099, -1.636, -0.1099), (1.099, -1.579, -0.02486), (1.099, -1.494, 0.03198), (1.099, -1.394, 0.05194), (1.099, -1.294, 0.03198), (1.099, -1.209, -0.02486), (1.099, -1.152, -0.1099), (1.009, -1.294, -0.2516), (1.009, -1.286, -0.2103), (1.009, -1.318, -0.2867), (1.009, -1.353, -0.3101), (1.009, -1.394, -0.3183), (1.009, -1.435, -0.3101), (1.009, -1.47, -0.2867), (1.009, -1.494, -0.2516), (1.009, -1.502, -0.2103), (1.009, -1.494, -0.1689), (1.009, -1.47, -0.1339), (1.009, -1.435, -0.1104), (1.009, -1.394, -0.1022), (1.009, -1.353, -0.1104), (1.009, -1.318, -0.1339), (1.009, -1.294, -0.1689), (1.009, -1.19, -0.2948), (1.009, -1.173, -0.2103), (1.009, -1.238, -0.3664), (1.009, -1.31, -0.4143), (1.009, -1.394, -0.4311), (1.009, -1.479, -0.4143), (1.009, -1.55, -0.3664), (1.009, -1.598, -0.2948), (1.009, -1.615, -0.2103), (1.009, -1.598, -0.1257), (1.009, -1.55, -0.05409), (1.009, -1.479, -0.006218), (1.009, -1.394, 0.01059), (1.009, -1.31, -0.006218), (1.009, -1.238, -0.05409), (1.009, -1.19, -0.1257), (1.064, -1.331, -0.2365), (1.064, -1.326, -0.2103), (1.064, -1.346, -0.2587), (1.064, -1.368, -0.2735), (1.064, -1.394, -0.2787), (1.064, -1.42, -0.2735), (1.064, -1.442, -0.2587), (1.064, -1.457, -0.2365), (1.064, -1.463, -0.2103), (1.064, -1.457, -0.1841), (1.064, -1.442, -0.1619), (1.064, -1.42, -0.147), (1.064, -1.394, -0.1418), (1.064, -1.368, -0.147), (1.064, -1.346, -0.1619), (1.064, -1.331, -0.1841)], [], [(0, 33, 32, 2), (2, 32, 34, 4), (4, 34, 35, 6), (6, 35, 36, 8), (8, 36, 37, 10), (10, 37, 38, 12), (12, 38, 39, 14), (14, 39, 40, 16), (16, 40, 41, 18), (18, 41, 42, 20), (20, 42, 43, 22), (22, 43, 44, 24), (24, 44, 45, 26), (26, 45, 46, 28), (23, 21, 90, 91), (28, 46, 47, 30), (30, 47, 33, 0), (0, 2, 4, 6, 8, 10, 12, 14, 16, 18, 20, 22, 24, 26, 28, 30), (49, 48, 32, 33), (48, 50, 34, 32), (50, 51, 35, 34), (51, 52, 36, 35), (52, 53, 37, 36), (53, 54, 38, 37), (54, 55, 39, 38), (55, 56, 40, 39), (56, 57, 41, 40), (57, 58, 42, 41), (58, 59, 43, 42), (59, 60, 44, 43), (60, 61, 45, 44), (61, 62, 46, 45), (62, 63, 47, 46), (63, 49, 33, 47), (1, 3, 48, 49), (3, 5, 50, 48), (5, 7, 51, 50), (7, 9, 52, 51), (9, 11, 53, 52), (11, 13, 54, 53), (13, 15, 55, 54), (15, 17, 56, 55), (17, 19, 57, 56), (19, 21, 58, 57), (21, 23, 59, 58), (23, 25, 60, 59), (25, 27, 61, 60), (27, 29, 62, 61), (29, 31, 63, 62), (31, 1, 49, 63), (70, 69, 101, 102), (9, 7, 83, 84), (25, 23, 91, 92), (11, 9, 84, 85), (27, 25, 92, 93), (13, 11, 85, 86), (29, 27, 93, 94), (15, 13, 86, 87), (31, 29, 94, 95), (17, 15, 87, 88), (3, 1, 81, 80), (1, 31, 95, 81), (19, 17, 88, 89), (5, 3, 80, 82), (21, 19, 89, 90), (7, 5, 82, 83), (65, 64, 80, 81), (64, 66, 82, 80), (66, 67, 83, 82), (67, 68, 84, 83), (68, 69, 85, 84), (69, 70, 86, 85), (70, 71, 87, 86), (71, 72, 88, 87), (72, 73, 89, 88), (73, 74, 90, 89), (74, 75, 91, 90), (75, 76, 92, 91), (76, 77, 93, 92), (77, 78, 94, 93), (78, 79, 95, 94), (79, 65, 81, 95), (96, 97, 111, 110, 109, 108, 107, 106, 105, 104, 103, 102, 101, 100, 99, 98), (78, 77, 109, 110), (71, 70, 102, 103), (79, 78, 110, 111), (72, 71, 103, 104), (64, 65, 97, 96), (65, 79, 111, 97), (73, 72, 104, 105), (66, 64, 96, 98), (74, 73, 105, 106), (67, 66, 98, 99), (75, 74, 106, 107), (68, 67, 99, 100), (76, 75, 107, 108), (69, 68, 100, 101), (77, 76, 108, 109), (112, 145, 144, 114), (114, 144, 146, 116), (116, 146, 147, 118), (118, 147, 148, 120), (120, 148, 149, 122), (122, 149, 150, 124), (124, 150, 151, 126), (126, 151, 152, 128), (128, 152, 153, 130), (130, 153, 154, 132), (132, 154, 155, 134), (134, 155, 156, 136), (136, 156, 157, 138), (138, 157, 158, 140), (135, 133, 202, 203), (140, 158, 159, 142), (142, 159, 145, 112), (112, 114, 116, 118, 120, 122, 124, 126, 128, 130, 132, 134, 136, 138, 140, 142), (161, 160, 144, 145), (160, 162, 146, 144), (162, 163, 147, 146), (163, 164, 148, 147), (164, 165, 149, 148), (165, 166, 150, 149), (166, 167, 151, 150), (167, 168, 152, 151), (168, 169, 153, 152), (169, 170, 154, 153), (170, 171, 155, 154), (171, 172, 156, 155), (172, 173, 157, 156), (173, 174, 158, 157), (174, 175, 159, 158), (175, 161, 145, 159), (113, 115, 160, 161), (115, 117, 162, 160), (117, 119, 163, 162), (119, 121, 164, 163), (121, 123, 165, 164), (123, 125, 166, 165), (125, 127, 167, 166), (127, 129, 168, 167), (129, 131, 169, 168), (131, 133, 170, 169), (133, 135, 171, 170), (135, 137, 172, 171), (137, 139, 173, 172), (139, 141, 174, 173), (141, 143, 175, 174), (143, 113, 161, 175), (182, 181, 213, 214), (121, 119, 195, 196), (137, 135, 203, 204), (123, 121, 196, 197), (139, 137, 204, 205), (125, 123, 197, 198), (141, 139, 205, 206), (127, 125, 198, 199), (143, 141, 206, 207), (129, 127, 199, 200), (115, 113, 193, 192), (113, 143, 207, 193), (131, 129, 200, 201), (117, 115, 192, 194), (133, 131, 201, 202), (119, 117, 194, 195), (177, 176, 192, 193), (176, 178, 194, 192), (178, 179, 195, 194), (179, 180, 196, 195), (180, 181, 197, 196), (181, 182, 198, 197), (182, 183, 199, 198), (183, 184, 200, 199), (184, 185, 201, 200), (185, 186, 202, 201), (186, 187, 203, 202), (187, 188, 204, 203), (188, 189, 205, 204), (189, 190, 206, 205), (190, 191, 207, 206), (191, 177, 193, 207), (208, 209, 223, 222, 221, 220, 219, 218, 217, 216, 215, 214, 213, 212, 211, 210), (190, 189, 221, 222), (183, 182, 214, 215), (191, 190, 222, 223), (184, 183, 215, 216), (176, 177, 209, 208), (177, 191, 223, 209), (185, 184, 216, 217), (178, 176, 208, 210), (186, 185, 217, 218), (179, 178, 210, 211), (187, 186, 218, 219), (180, 179, 211, 212), (188, 187, 219, 220), (181, 180, 212, 213), (189, 188, 220, 221)])
me_cylinder_001.polygons.foreach_set('material_index', [0, 0, 0, 0, 0, 0, 0, 0, 0, 0, 0, 0, 0, 0, 1, 0, 0, 0, 0, 0, 0, 0, 0, 0, 0, 0, 0, 0, 0, 0, 0, 0, 0, 0, 1, 1, 1, 1, 1, 1, 1, 1, 1, 1, 1, 1, 1, 1, 1, 1, 1, 1, 1, 1, 1, 1, 1, 1, 1, 1, 1, 1, 1, 1, 1, 1, 1, 1, 1, 1, 1, 1, 1, 1, 1, 1, 1, 1, 1, 1, 1, 1, 1, 1, 1, 1, 1, 1, 1, 1, 1, 1, 1, 1, 1, 1, 1, 1, 0, 0, 0, 0, 0, 0, 0, 0, 0, 0, 0, 0, 0, 0, 1, 0, 0, 0, 0, 0, 0, 0, 0, 0, 0, 0, 0, 0, 0, 0, 0, 0, 0, 0, 1, 1, 1, 1, 1, 1, 1, 1, 1, 1, 1, 1, 1, 1, 1, 1, 1, 1, 1, 1, 1, 1, 1, 1, 1, 1, 1, 1, 1, 1, 1, 1, 1, 1, 1, 1, 1, 1, 1, 1, 1, 1, 1, 1, 1, 1, 1, 1, 1, 1, 1, 1, 1, 1, 1, 1, 1, 1, 1, 1, 1, 1, 1, 1])
_uv = me_cylinder_001.uv_layers.new(name='UVMap')
_uv.uv.foreach_set('vector', [1.0, 0.5, 1.0, 1.0, 0.9375, 1.0, 0.9375, 0.5, 0.9375, 0.5, 0.9375, 1.0, 0.875, 1.0, 0.875, 0.5, 0.875, 0.5, 0.875, 1.0, 0.8125, 1.0, 0.8125, 0.5, 0.8125, 0.5, 0.8125, 1.0, 0.75, 1.0, 0.75, 0.5, 0.75, 0.5, 0.75, 1.0, 0.6875, 1.0, 0.6875, 0.5, 0.6875, 0.5, 0.6875, 1.0, 0.625, 1.0, 0.625, 0.5, 0.625, 0.5, 0.625, 1.0, 0.5625, 1.0, 0.5625, 0.5, 0.5625, 0.5, 0.5625, 1.0, 0.5, 1.0, 0.5, 0.5, 0.5, 0.5, 0.5, 1.0, 0.4375, 1.0, 0.4375, 0.5, 0.4375, 0.5, 0.4375, 1.0, 0.375, 1.0, 0.375, 0.5, 0.375, 0.5, 0.375, 1.0, 0.3125, 1.0, 0.3125, 0.5, 0.3125, 0.5, 0.3125, 1.0, 0.25, 1.0, 0.25, 0.5, 0.25, 0.5, 0.25, 1.0, 0.1875, 1.0, 0.1875, 0.5, 0.1875, 0.5, 0.1875, 1.0, 0.125, 1.0, 0.125, 0.5, 0.1156, 0.1943, 0.1472, 0.1472, 0.1472, 0.1472, 0.1156, 0.1943, 0.125, 0.5, 0.125, 1.0, 0.0625, 1.0, 0.0625, 0.5, 0.0625, 0.5, 0.0625, 1.0, 0.0, 1.0, 0.0, 0.5, 0.75, 0.49, 0.8418, 0.4717, 0.9197, 0.4197, 0.9717, 0.3418, 0.99, 0.25, 0.9717, 0.1582, 0.9197, 0.08029, 0.8418, 0.02827, 0.75, 0.01, 0.6582, 0.02827, 0.5803, 0.08029, 0.5283, 0.1582, 0.51, 0.25, 0.5283, 0.3418, 0.5803, 0.4197, 0.6582, 0.4717, 0.25, 0.4227, 0.3161, 0.4095, 0.3418, 0.4717, 0.25, 0.49, 0.3161, 0.4095, 0.3721, 0.3721, 0.4197, 0.4197, 0.3418, 0.4717, 0.3721, 0.3721, 0.4095, 0.3161, 0.4717, 0.3418, 0.4197, 0.4197, 0.4095, 0.3161, 0.4227, 0.25, 0.49, 0.25, 0.4717, 0.3418, 0.4227, 0.25, 0.4095, 0.1839, 0.4717, 0.1582, 0.49, 0.25, 0.4095, 0.1839, 0.3721, 0.1279, 0.4197, 0.08029, 0.4717, 0.1582, 0.3721, 0.1279, 0.3161, 0.09047, 0.3418, 0.02827, 0.4197, 0.08029, 0.3161, 0.09047, 0.25, 0.07733, 0.25, 0.01, 0.3418, 0.02827, 0.25, 0.07733, 0.1839, 0.09047, 0.1582, 0.02827, 0.25, 0.01, 0.1839, 0.09047, 0.1279, 0.1279, 0.08029, 0.08029, 0.1582, 0.02827, 0.1279, 0.1279, 0.09047, 0.1839, 0.02827, 0.1582, 0.08029, 0.08029, 0.09047, 0.1839, 0.07733, 0.25, 0.01, 0.25, 0.02827, 0.1582, 0.07733, 0.25, 0.09047, 0.3161, 0.02827, 0.3418, 0.01, 0.25, 0.09047, 0.3161, 0.1279, 0.3721, 0.08029, 0.4197, 0.02827, 0.3418, 0.1279, 0.3721, 0.1839, 0.4095, 0.1582, 0.4717, 0.08029, 0.4197, 0.1839, 0.4095, 0.25, 0.4227, 0.25, 0.49, 0.1582, 0.4717, 0.25, 0.3954, 0.3057, 0.3844, 0.3161, 0.4095, 0.25, 0.4227, 0.3057, 0.3844, 0.3528, 0.3528, 0.3721, 0.3721, 0.3161, 0.4095, 0.3528, 0.3528, 0.3844, 0.3057, 0.4095, 0.3161, 0.3721, 0.3721, 0.3844, 0.3057, 0.3954, 0.25, 0.4227, 0.25, 0.4095, 0.3161, 0.3954, 0.25, 0.3844, 0.1943, 0.4095, 0.1839, 0.4227, 0.25, 0.3844, 0.1943, 0.3528, 0.1472, 0.3721, 0.1279, 0.4095, 0.1839, 0.3528, 0.1472, 0.3057, 0.1156, 0.3161, 0.09047, 0.3721, 0.1279, 0.3057, 0.1156, 0.25, 0.1046, 0.25, 0.07733, 0.3161, 0.09047, 0.25, 0.1046, 0.1943, 0.1156, 0.1839, 0.09047, 0.25, 0.07733, 0.1943, 0.1156, 0.1472, 0.1472, 0.1279, 0.1279, 0.1839, 0.09047, 0.1472, 0.1472, 0.1156, 0.1943, 0.09047, 0.1839, 0.1279, 0.1279, 0.1156, 0.1943, 0.1046, 0.25, 0.07733, 0.25, 0.09047, 0.1839, 0.1046, 0.25, 0.1156, 0.3057, 0.09047, 0.3161, 0.07733, 0.25, 0.1156, 0.3057, 0.1472, 0.3528, 0.1279, 0.3721, 0.09047, 0.3161, 0.1472, 0.3528, 0.1943, 0.3844, 0.1839, 0.4095, 0.1279, 0.3721, 0.1943, 0.3844, 0.25, 0.3954, 0.25, 0.4227, 0.1839, 0.4095, 0.3195, 0.1805, 0.3407, 0.2124, 0.3407, 0.2124, 0.3195, 0.1805, 0.3954, 0.25, 0.3844, 0.3057, 0.3844, 0.3057, 0.3954, 0.25, 0.1046, 0.25, 0.1156, 0.1943, 0.1156, 0.1943, 0.1046, 0.25, 0.3844, 0.1943, 0.3954, 0.25, 0.3954, 0.25, 0.3844, 0.1943, 0.1156, 0.3057, 0.1046, 0.25, 0.1046, 0.25, 0.1156, 0.3057, 0.3528, 0.1472, 0.3844, 0.1943, 0.3844, 0.1943, 0.3528, 0.1472, 0.1472, 0.3528, 0.1156, 0.3057, 0.1156, 0.3057, 0.1472, 0.3528, 0.3057, 0.1156, 0.3528, 0.1472, 0.3528, 0.1472, 0.3057, 0.1156, 0.1943, 0.3844, 0.1472, 0.3528, 0.1472, 0.3528, 0.1943, 0.3844, 0.25, 0.1046, 0.3057, 0.1156, 0.3057, 0.1156, 0.25, 0.1046, 0.3057, 0.3844, 0.25, 0.3954, 0.25, 0.3954, 0.3057, 0.3844, 0.25, 0.3954, 0.1943, 0.3844, 0.1943, 0.3844, 0.25, 0.3954, 0.1943, 0.1156, 0.25, 0.1046, 0.25, 0.1046, 0.1943, 0.1156, 0.3528, 0.3528, 0.3057, 0.3844, 0.3057, 0.3844, 0.3528, 0.3528, 0.1472, 0.1472, 0.1943, 0.1156, 0.1943, 0.1156, 0.1472, 0.1472, 0.3844, 0.3057, 0.3528, 0.3528, 0.3528, 0.3528, 0.3844, 0.3057, 0.25, 0.3482, 0.2876, 0.3407, 0.3057, 0.3844, 0.25, 0.3954, 0.2876, 0.3407, 0.3195, 0.3195, 0.3528, 0.3528, 0.3057, 0.3844, 0.3195, 0.3195, 0.3407, 0.2876, 0.3844, 0.3057, 0.3528, 0.3528, 0.3407, 0.2876, 0.3482, 0.25, 0.3954, 0.25, 0.3844, 0.3057, 0.3482, 0.25, 0.3407, 0.2124, 0.3844, 0.1943, 0.3954, 0.25, 0.3407, 0.2124, 0.3195, 0.1805, 0.3528, 0.1472, 0.3844, 0.1943, 0.3195, 0.1805, 0.2876, 0.1593, 0.3057, 0.1156, 0.3528, 0.1472, 0.2876, 0.1593, 0.25, 0.1518, 0.25, 0.1046, 0.3057, 0.1156, 0.25, 0.1518, 0.2124, 0.1593, 0.1943, 0.1156, 0.25, 0.1046, 0.2124, 0.1593, 0.1805, 0.1805, 0.1472, 0.1472, 0.1943, 0.1156, 0.1805, 0.1805, 0.1593, 0.2124, 0.1156, 0.1943, 0.1472, 0.1472, 0.1593, 0.2124, 0.1518, 0.25, 0.1046, 0.25, 0.1156, 0.1943, 0.1518, 0.25, 0.1593, 0.2876, 0.1156, 0.3057, 0.1046, 0.25, 0.1593, 0.2876, 0.1805, 0.3195, 0.1472, 0.3528, 0.1156, 0.3057, 0.1805, 0.3195, 0.2124, 0.3407, 0.1943, 0.3844, 0.1472, 0.3528, 0.2124, 0.3407, 0.25, 0.3482, 0.25, 0.3954, 0.1943, 0.3844, 0.2876, 0.3407, 0.25, 0.3482, 0.2124, 0.3407, 0.1805, 0.3195, 0.1593, 0.2876, 0.1518, 0.25, 0.1593, 0.2124, 0.1805, 0.1805, 0.2124, 0.1593, 0.25, 0.1518, 0.2876, 0.1593, 0.3195, 0.1805, 0.3407, 0.2124, 0.3482, 0.25, 0.3407, 0.2876, 0.3195, 0.3195, 0.1805, 0.3195, 0.1593, 0.2876, 0.1593, 0.2876, 0.1805, 0.3195, 0.2876, 0.1593, 0.3195, 0.1805, 0.3195, 0.1805, 0.2876, 0.1593, 0.2124, 0.3407, 0.1805, 0.3195, 0.1805, 0.3195, 0.2124, 0.3407, 0.25, 0.1518, 0.2876, 0.1593, 0.2876, 0.1593, 0.25, 0.1518, 0.2876, 0.3407, 0.25, 0.3482, 0.25, 0.3482, 0.2876, 0.3407, 0.25, 0.3482, 0.2124, 0.3407, 0.2124, 0.3407, 0.25, 0.3482, 0.2124, 0.1593, 0.25, 0.1518, 0.25, 0.1518, 0.2124, 0.1593, 0.3195, 0.3195, 0.2876, 0.3407, 0.2876, 0.3407, 0.3195, 0.3195, 0.1805, 0.1805, 0.2124, 0.1593, 0.2124, 0.1593, 0.1805, 0.1805, 0.3407, 0.2876, 0.3195, 0.3195, 0.3195, 0.3195, 0.3407, 0.2876, 0.1593, 0.2124, 0.1805, 0.1805, 0.1805, 0.1805, 0.1593, 0.2124, 0.3482, 0.25, 0.3407, 0.2876, 0.3407, 0.2876, 0.3482, 0.25, 0.1518, 0.25, 0.1593, 0.2124, 0.1593, 0.2124, 0.1518, 0.25, 0.3407, 0.2124, 0.3482, 0.25, 0.3482, 0.25, 0.3407, 0.2124, 0.1593, 0.2876, 0.1518, 0.25, 0.1518, 0.25, 0.1593, 0.2876, 1.0, 0.5, 1.0, 1.0, 0.9375, 1.0, 0.9375, 0.5, 0.9375, 0.5, 0.9375, 1.0, 0.875, 1.0, 0.875, 0.5, 0.875, 0.5, 0.875, 1.0, 0.8125, 1.0, 0.8125, 0.5, 0.8125, 0.5, 0.8125, 1.0, 0.75, 1.0, 0.75, 0.5, 0.75, 0.5, 0.75, 1.0, 0.6875, 1.0, 0.6875, 0.5, 0.6875, 0.5, 0.6875, 1.0, 0.625, 1.0, 0.625, 0.5, 0.625, 0.5, 0.625, 1.0, 0.5625, 1.0, 0.5625, 0.5, 0.5625, 0.5, 0.5625, 1.0, 0.5, 1.0, 0.5, 0.5, 0.5, 0.5, 0.5, 1.0, 0.4375, 1.0, 0.4375, 0.5, 0.4375, 0.5, 0.4375, 1.0, 0.375, 1.0, 0.375, 0.5, 0.375, 0.5, 0.375, 1.0, 0.3125, 1.0, 0.3125, 0.5, 0.3125, 0.5, 0.3125, 1.0, 0.25, 1.0, 0.25, 0.5, 0.25, 0.5, 0.25, 1.0, 0.1875, 1.0, 0.1875, 0.5, 0.1875, 0.5, 0.1875, 1.0, 0.125, 1.0, 0.125, 0.5, 0.1156, 0.1943, 0.1472, 0.1472, 0.1472, 0.1472, 0.1156, 0.1943, 0.125, 0.5, 0.125, 1.0, 0.0625, 1.0, 0.0625, 0.5, 0.0625, 0.5, 0.0625, 1.0, 0.0, 1.0, 0.0, 0.5, 0.75, 0.49, 0.8418, 0.4717, 0.9197, 0.4197, 0.9717, 0.3418, 0.99, 0.25, 0.9717, 0.1582, 0.9197, 0.08029, 0.8418, 0.02827, 0.75, 0.01, 0.6582, 0.02827, 0.5803, 0.08029, 0.5283, 0.1582, 0.51, 0.25, 0.5283, 0.3418, 0.5803, 0.4197, 0.6582, 0.4717, 0.25, 0.4227, 0.3161, 0.4095, 0.3418, 0.4717, 0.25, 0.49, 0.3161, 0.4095, 0.3721, 0.3721, 0.4197, 0.4197, 0.3418, 0.4717, 0.3721, 0.3721, 0.4095, 0.3161, 0.4717, 0.3418, 0.4197, 0.4197, 0.4095, 0.3161, 0.4227, 0.25, 0.49, 0.25, 0.4717, 0.3418, 0.4227, 0.25, 0.4095, 0.1839, 0.4717, 0.1582, 0.49, 0.25, 0.4095, 0.1839, 0.3721, 0.1279, 0.4197, 0.08029, 0.4717, 0.1582, 0.3721, 0.1279, 0.3161, 0.09047, 0.3418, 0.02827, 0.4197, 0.08029, 0.3161, 0.09047, 0.25, 0.07733, 0.25, 0.01, 0.3418, 0.02827, 0.25, 0.07733, 0.1839, 0.09047, 0.1582, 0.02827, 0.25, 0.01, 0.1839, 0.09047, 0.1279, 0.1279, 0.08029, 0.08029, 0.1582, 0.02827, 0.1279, 0.1279, 0.09047, 0.1839, 0.02827, 0.1582, 0.08029, 0.08029, 0.09047, 0.1839, 0.07733, 0.25, 0.01, 0.25, 0.02827, 0.1582, 0.07733, 0.25, 0.09047, 0.3161, 0.02827, 0.3418, 0.01, 0.25, 0.09047, 0.3161, 0.1279, 0.3721, 0.08029, 0.4197, 0.02827, 0.3418, 0.1279, 0.3721, 0.1839, 0.4095, 0.1582, 0.4717, 0.08029, 0.4197, 0.1839, 0.4095, 0.25, 0.4227, 0.25, 0.49, 0.1582, 0.4717, 0.25, 0.3954, 0.3057, 0.3844, 0.3161, 0.4095, 0.25, 0.4227, 0.3057, 0.3844, 0.3528, 0.3528, 0.3721, 0.3721, 0.3161, 0.4095, 0.3528, 0.3528, 0.3844, 0.3057, 0.4095, 0.3161, 0.3721, 0.3721, 0.3844, 0.3057, 0.3954, 0.25, 0.4227, 0.25, 0.4095, 0.3161, 0.3954, 0.25, 0.3844, 0.1943, 0.4095, 0.1839, 0.4227, 0.25, 0.3844, 0.1943, 0.3528, 0.1472, 0.3721, 0.1279, 0.4095, 0.1839, 0.3528, 0.1472, 0.3057, 0.1156, 0.3161, 0.09047, 0.3721, 0.1279, 0.3057, 0.1156, 0.25, 0.1046, 0.25, 0.07733, 0.3161, 0.09047, 0.25, 0.1046, 0.1943, 0.1156, 0.1839, 0.09047, 0.25, 0.07733, 0.1943, 0.1156, 0.1472, 0.1472, 0.1279, 0.1279, 0.1839, 0.09047, 0.1472, 0.1472, 0.1156, 0.1943, 0.09047, 0.1839, 0.1279, 0.1279, 0.1156, 0.1943, 0.1046, 0.25, 0.07733, 0.25, 0.09047, 0.1839, 0.1046, 0.25, 0.1156, 0.3057, 0.09047, 0.3161, 0.07733, 0.25, 0.1156, 0.3057, 0.1472, 0.3528, 0.1279, 0.3721, 0.09047, 0.3161, 0.1472, 0.3528, 0.1943, 0.3844, 0.1839, 0.4095, 0.1279, 0.3721, 0.1943, 0.3844, 0.25, 0.3954, 0.25, 0.4227, 0.1839, 0.4095, 0.3195, 0.1805, 0.3407, 0.2124, 0.3407, 0.2124, 0.3195, 0.1805, 0.3954, 0.25, 0.3844, 0.3057, 0.3844, 0.3057, 0.3954, 0.25, 0.1046, 0.25, 0.1156, 0.1943, 0.1156, 0.1943, 0.1046, 0.25, 0.3844, 0.1943, 0.3954, 0.25, 0.3954, 0.25, 0.3844, 0.1943, 0.1156, 0.3057, 0.1046, 0.25, 0.1046, 0.25, 0.1156, 0.3057, 0.3528, 0.1472, 0.3844, 0.1943, 0.3844, 0.1943, 0.3528, 0.1472, 0.1472, 0.3528, 0.1156, 0.3057, 0.1156, 0.3057, 0.1472, 0.3528, 0.3057, 0.1156, 0.3528, 0.1472, 0.3528, 0.1472, 0.3057, 0.1156, 0.1943, 0.3844, 0.1472, 0.3528, 0.1472, 0.3528, 0.1943, 0.3844, 0.25, 0.1046, 0.3057, 0.1156, 0.3057, 0.1156, 0.25, 0.1046, 0.3057, 0.3844, 0.25, 0.3954, 0.25, 0.3954, 0.3057, 0.3844, 0.25, 0.3954, 0.1943, 0.3844, 0.1943, 0.3844, 0.25, 0.3954, 0.1943, 0.1156, 0.25, 0.1046, 0.25, 0.1046, 0.1943, 0.1156, 0.3528, 0.3528, 0.3057, 0.3844, 0.3057, 0.3844, 0.3528, 0.3528, 0.1472, 0.1472, 0.1943, 0.1156, 0.1943, 0.1156, 0.1472, 0.1472, 0.3844, 0.3057, 0.3528, 0.3528, 0.3528, 0.3528, 0.3844, 0.3057, 0.25, 0.3482, 0.2876, 0.3407, 0.3057, 0.3844, 0.25, 0.3954, 0.2876, 0.3407, 0.3195, 0.3195, 0.3528, 0.3528, 0.3057, 0.3844, 0.3195, 0.3195, 0.3407, 0.2876, 0.3844, 0.3057, 0.3528, 0.3528, 0.3407, 0.2876, 0.3482, 0.25, 0.3954, 0.25, 0.3844, 0.3057, 0.3482, 0.25, 0.3407, 0.2124, 0.3844, 0.1943, 0.3954, 0.25, 0.3407, 0.2124, 0.3195, 0.1805, 0.3528, 0.1472, 0.3844, 0.1943, 0.3195, 0.1805, 0.2876, 0.1593, 0.3057, 0.1156, 0.3528, 0.1472, 0.2876, 0.1593, 0.25, 0.1518, 0.25, 0.1046, 0.3057, 0.1156, 0.25, 0.1518, 0.2124, 0.1593, 0.1943, 0.1156, 0.25, 0.1046, 0.2124, 0.1593, 0.1805, 0.1805, 0.1472, 0.1472, 0.1943, 0.1156, 0.1805, 0.1805, 0.1593, 0.2124, 0.1156, 0.1943, 0.1472, 0.1472, 0.1593, 0.2124, 0.1518, 0.25, 0.1046, 0.25, 0.1156, 0.1943, 0.1518, 0.25, 0.1593, 0.2876, 0.1156, 0.3057, 0.1046, 0.25, 0.1593, 0.2876, 0.1805, 0.3195, 0.1472, 0.3528, 0.1156, 0.3057, 0.1805, 0.3195, 0.2124, 0.3407, 0.1943, 0.3844, 0.1472, 0.3528, 0.2124, 0.3407, 0.25, 0.3482, 0.25, 0.3954, 0.1943, 0.3844, 0.2876, 0.3407, 0.25, 0.3482, 0.2124, 0.3407, 0.1805, 0.3195, 0.1593, 0.2876, 0.1518, 0.25, 0.1593, 0.2124, 0.1805, 0.1805, 0.2124, 0.1593, 0.25, 0.1518, 0.2876, 0.1593, 0.3195, 0.1805, 0.3407, 0.2124, 0.3482, 0.25, 0.3407, 0.2876, 0.3195, 0.3195, 0.1805, 0.3195, 0.1593, 0.2876, 0.1593, 0.2876, 0.1805, 0.3195, 0.2876, 0.1593, 0.3195, 0.1805, 0.3195, 0.1805, 0.2876, 0.1593, 0.2124, 0.3407, 0.1805, 0.3195, 0.1805, 0.3195, 0.2124, 0.3407, 0.25, 0.1518, 0.2876, 0.1593, 0.2876, 0.1593, 0.25, 0.1518, 0.2876, 0.3407, 0.25, 0.3482, 0.25, 0.3482, 0.2876, 0.3407, 0.25, 0.3482, 0.2124, 0.3407, 0.2124, 0.3407, 0.25, 0.3482, 0.2124, 0.1593, 0.25, 0.1518, 0.25, 0.1518, 0.2124, 0.1593, 0.3195, 0.3195, 0.2876, 0.3407, 0.2876, 0.3407, 0.3195, 0.3195, 0.1805, 0.1805, 0.2124, 0.1593, 0.2124, 0.1593, 0.1805, 0.1805, 0.3407, 0.2876, 0.3195, 0.3195, 0.3195, 0.3195, 0.3407, 0.2876, 0.1593, 0.2124, 0.1805, 0.1805, 0.1805, 0.1805, 0.1593, 0.2124, 0.3482, 0.25, 0.3407, 0.2876, 0.3407, 0.2876, 0.3482, 0.25, 0.1518, 0.25, 0.1593, 0.2124, 0.1593, 0.2124, 0.1518, 0.25, 0.3407, 0.2124, 0.3482, 0.25, 0.3482, 0.25, 0.3407, 0.2124, 0.1593, 0.2876, 0.1518, 0.25, 0.1518, 0.25, 0.1593, 0.2876])
me_cylinder_001.materials.append(mat_material_002)
me_cylinder_001.materials.append(mat_material_003)
me_cylinder_001.use_remesh_fix_poles = True
me_cylinder_001.use_remesh_preserve_attributes = False
me_cylinder_001.use_mirror_vertex_groups = False
me_cylinder_001.update()
me_cube_003 = bpy.data.meshes.new('Cube.003')
me_cube_003.from_pydata([(-0.1568, 0.07982, 1.011), (-0.1568, 0.09323, 1.092), (-0.1831, 0.1822, 0.9855), (-0.1831, 0.1603, 1.118), (0.1568, 0.07982, 1.011), (0.1568, 0.09323, 1.092), (0.1831, 0.1822, 0.9855), (0.1831, 0.1603, 1.118), (-0.1831, 0.07553, 0.9855), (-0.1831, 0.09752, 1.118), (0.1831, 0.09752, 1.118), (0.1831, 0.07553, 0.9855), (-0.1568, 0.08833, 1.01), (-0.1568, 0.1017, 1.091), (0.1568, 0.1017, 1.091), (0.1568, 0.08833, 1.01)], [], [(8, 9, 3, 2), (2, 3, 7, 6), (6, 7, 10, 11), (0, 4, 15, 12), (2, 6, 11, 8), (7, 3, 9, 10), (0, 1, 9, 8), (5, 4, 11, 10), (4, 0, 8, 11), (1, 5, 10, 9), (15, 14, 13, 12), (1, 0, 12, 13), (5, 1, 13, 14), (4, 5, 14, 15)])
me_cube_003.polygons.foreach_set('material_index', [0, 0, 0, 0, 0, 0, 0, 0, 0, 0, 1, 0, 0, 0])
_uv = me_cube_003.uv_layers.new(name='UVMap')
_uv.uv.foreach_set('vector', [0.375, 0.0, 0.625, 0.0, 0.625, 0.25, 0.375, 0.25, 0.375, 0.25, 0.625, 0.25, 0.625, 0.5, 0.375, 0.5, 0.375, 0.5, 0.625, 0.5, 0.625, 0.75, 0.375, 0.75, 0.4238, 0.9821, 0.4238, 0.7679, 0.4238, 0.7679, 0.4238, 0.9821, 0.125, 0.5, 0.375, 0.5, 0.375, 0.75, 0.125, 0.75, 0.625, 0.5, 0.875, 0.5, 0.875, 0.75, 0.625, 0.75, 0.4238, 0.9821, 0.5762, 0.9821, 0.625, 1.0, 0.375, 1.0, 0.5762, 0.7679, 0.4238, 0.7679, 0.375, 0.75, 0.625, 0.75, 0.4238, 0.7679, 0.4238, 0.9821, 0.375, 1.0, 0.375, 0.75, 0.5762, 0.9821, 0.5762, 0.7679, 0.625, 0.75, 0.625, 1.0, 0.4238, 0.7679, 0.5762, 0.7679, 0.5762, 0.9821, 0.4238, 0.9821, 0.5762, 0.9821, 0.4238, 0.9821, 0.4238, 0.9821, 0.5762, 0.9821, 0.5762, 0.7679, 0.5762, 0.9821, 0.5762, 0.9821, 0.5762, 0.7679, 0.4238, 0.7679, 0.5762, 0.7679, 0.5762, 0.7679, 0.4238, 0.7679])
me_cube_003.materials.append(mat_material_004)
me_cube_003.materials.append(mat_material_006)
me_cube_003.use_remesh_fix_poles = True
me_cube_003.use_remesh_preserve_attributes = False
me_cube_003.use_mirror_vertex_groups = False
me_cube_003.update()
me_cube_002 = bpy.data.meshes.new('Cube.002')
me_cube_002.from_pydata([(-1.0, 2.598, -0.05019), (-1.0, 2.598, -0.2937), (-1.0, 2.49, -0.05019), (-1.0, 2.49, -0.2937), (1.0, 2.598, -0.05019), (1.0, 2.598, -0.2937), (1.0, 2.49, -0.05019), (1.0, 2.49, -0.2937), (-1.083, 2.49, -0.05019), (-1.083, 2.598, -0.05019), (-1.083, 2.598, -0.2937), (-1.083, 2.49, -0.2937), (1.083, 2.49, -0.2937), (1.083, 2.49, -0.05019), (1.083, 2.598, -0.05019), (1.083, 2.598, -0.2937), (-1.0, 2.375, -0.2937), (-1.0, 2.375, -0.05019), (1.0, 2.375, -0.2937), (1.0, 2.375, -0.05019), (-1.083, 2.375, -0.2937), (-1.083, 2.375, -0.05019), (1.083, 2.375, -0.2937), (1.083, 2.375, -0.05019)], [], [(0, 1, 10, 9), (2, 3, 7, 6), (3, 2, 17, 16), (4, 5, 1, 0), (2, 6, 4, 0), (7, 3, 1, 5), (9, 10, 11, 8), (13, 12, 15, 14), (7, 5, 15, 12), (7, 12, 22, 18), (1, 3, 11, 10), (2, 0, 9, 8), (5, 4, 14, 15), (4, 6, 13, 14), (16, 17, 21, 20), (19, 18, 22, 23), (11, 3, 16, 20), (6, 7, 18, 19), (13, 6, 19, 23), (8, 11, 20, 21), (2, 8, 21, 17), (12, 13, 23, 22)])
_uv = me_cube_002.uv_layers.new(name='UVMap')
_uv.uv.foreach_set('vector', [0.375, 1.0, 0.625, 1.0, 0.625, 1.0, 0.375, 1.0, 0.375, 0.25, 0.625, 0.25, 0.625, 0.5, 0.375, 0.5, 0.625, 0.25, 0.375, 0.25, 0.375, 0.25, 0.625, 0.25, 0.375, 0.75, 0.625, 0.75, 0.625, 1.0, 0.375, 1.0, 0.125, 0.5, 0.375, 0.5, 0.375, 0.75, 0.125, 0.75, 0.625, 0.5, 0.875, 0.5, 0.875, 0.75, 0.625, 0.75, 0.375, 0.0, 0.625, 0.0, 0.625, 0.25, 0.375, 0.25, 0.375, 0.5, 0.625, 0.5, 0.625, 0.75, 0.375, 0.75, 0.625, 0.5, 0.625, 0.75, 0.625, 0.75, 0.625, 0.5, 0.625, 0.5, 0.625, 0.5, 0.625, 0.5, 0.625, 0.5, 0.875, 0.75, 0.875, 0.5, 0.875, 0.5, 0.875, 0.75, 0.125, 0.5, 0.125, 0.75, 0.125, 0.75, 0.125, 0.5, 0.625, 0.75, 0.375, 0.75, 0.375, 0.75, 0.625, 0.75, 0.375, 0.75, 0.375, 0.5, 0.375, 0.5, 0.375, 0.75, 0.625, 0.25, 0.375, 0.25, 0.375, 0.25, 0.625, 0.25, 0.375, 0.5, 0.625, 0.5, 0.625, 0.5, 0.375, 0.5, 0.875, 0.5, 0.875, 0.5, 0.875, 0.5, 0.875, 0.5, 0.375, 0.5, 0.625, 0.5, 0.625, 0.5, 0.375, 0.5, 0.375, 0.5, 0.375, 0.5, 0.375, 0.5, 0.375, 0.5, 0.375, 0.25, 0.625, 0.25, 0.625, 0.25, 0.375, 0.25, 0.125, 0.5, 0.125, 0.5, 0.125, 0.5, 0.125, 0.5, 0.625, 0.5, 0.375, 0.5, 0.375, 0.5, 0.625, 0.5])
me_cube_002.materials.append(mat_material_004)
me_cube_002.use_remesh_fix_poles = True
me_cube_002.use_remesh_preserve_attributes = False
me_cube_002.use_mirror_vertex_groups = False
me_cube_002.update()
me_cube_001 = bpy.data.meshes.new('Cube.001')
me_cube_001.from_pydata([(-1.0, -2.368, -0.2937), (-1.0, -2.368, -0.1463), (-1.0, -2.26, -0.2937), (-1.0, -2.26, -0.1463), (1.0, -2.368, -0.2937), (1.0, -2.368, -0.1463), (1.0, -2.26, -0.2937), (1.0, -2.26, -0.1463), (-1.083, -2.26, -0.2937), (-1.083, -2.368, -0.2937), (-1.083, -2.368, -0.1463), (-1.083, -2.26, -0.1463), (1.083, -2.26, -0.1463), (1.083, -2.26, -0.2937), (1.083, -2.368, -0.2937), (1.083, -2.368, -0.1463), (-1.0, -2.145, -0.1463), (-1.0, -2.145, -0.2937), (1.0, -2.145, -0.1463), (1.0, -2.145, -0.2937), (-1.083, -2.145, -0.1463), (-1.083, -2.145, -0.2937), (1.083, -2.145, -0.1463), (1.083, -2.145, -0.2937)], [], [(0, 1, 10, 9), (2, 3, 7, 6), (3, 2, 17, 16), (4, 5, 1, 0), (2, 6, 4, 0), (7, 3, 1, 5), (9, 10, 11, 8), (13, 12, 15, 14), (7, 5, 15, 12), (7, 12, 22, 18), (1, 3, 11, 10), (2, 0, 9, 8), (5, 4, 14, 15), (4, 6, 13, 14), (16, 17, 21, 20), (19, 18, 22, 23), (11, 3, 16, 20), (6, 7, 18, 19), (13, 6, 19, 23), (8, 11, 20, 21), (2, 8, 21, 17), (12, 13, 23, 22)])
_uv = me_cube_001.uv_layers.new(name='UVMap')
_uv.uv.foreach_set('vector', [0.375, 1.0, 0.625, 1.0, 0.625, 1.0, 0.375, 1.0, 0.375, 0.25, 0.625, 0.25, 0.625, 0.5, 0.375, 0.5, 0.625, 0.25, 0.375, 0.25, 0.375, 0.25, 0.625, 0.25, 0.375, 0.75, 0.625, 0.75, 0.625, 1.0, 0.375, 1.0, 0.125, 0.5, 0.375, 0.5, 0.375, 0.75, 0.125, 0.75, 0.625, 0.5, 0.875, 0.5, 0.875, 0.75, 0.625, 0.75, 0.375, 0.0, 0.625, 0.0, 0.625, 0.25, 0.375, 0.25, 0.375, 0.5, 0.625, 0.5, 0.625, 0.75, 0.375, 0.75, 0.625, 0.5, 0.625, 0.75, 0.625, 0.75, 0.625, 0.5, 0.625, 0.5, 0.625, 0.5, 0.625, 0.5, 0.625, 0.5, 0.875, 0.75, 0.875, 0.5, 0.875, 0.5, 0.875, 0.75, 0.125, 0.5, 0.125, 0.75, 0.125, 0.75, 0.125, 0.5, 0.625, 0.75, 0.375, 0.75, 0.375, 0.75, 0.625, 0.75, 0.375, 0.75, 0.375, 0.5, 0.375, 0.5, 0.375, 0.75, 0.625, 0.25, 0.375, 0.25, 0.375, 0.25, 0.625, 0.25, 0.375, 0.5, 0.625, 0.5, 0.625, 0.5, 0.375, 0.5, 0.875, 0.5, 0.875, 0.5, 0.875, 0.5, 0.875, 0.5, 0.375, 0.5, 0.625, 0.5, 0.625, 0.5, 0.375, 0.5, 0.375, 0.5, 0.375, 0.5, 0.375, 0.5, 0.375, 0.5, 0.375, 0.25, 0.625, 0.25, 0.625, 0.25, 0.375, 0.25, 0.125, 0.5, 0.125, 0.5, 0.125, 0.5, 0.125, 0.5, 0.625, 0.5, 0.375, 0.5, 0.375, 0.5, 0.625, 0.5])
me_cube_001.materials.append(mat_material_004)
me_cube_001.use_remesh_fix_poles = True
me_cube_001.use_remesh_preserve_attributes = False
me_cube_001.use_mirror_vertex_groups = False
me_cube_001.update()

# ---- objects
ob_light = bpy.data.objects.new('Light', light_light)
ob_camera = bpy.data.objects.new('Camera', cam_camera)
ob_body = bpy.data.objects.new('Body', me_cube)
ob_wheels = bpy.data.objects.new('Wheels', me_cylinder_001)
ob_tablo = bpy.data.objects.new('Tablo', me_cube_003)
ob_back_bamper = bpy.data.objects.new('Back Bamper', me_cube_002)
ob_front_bamper = bpy.data.objects.new('Front Bamper', me_cube_001)

# ---- transforms, parenting, visibility, modifiers, constraints
ob_light.location = (4.076, 1.005, 5.904)
ob_light.rotation_euler = (0.6503, 0.05522, 1.866)
ob_light.scale = (0.5211, 0.5211, 0.5211)
ob_light.lock_rotations_4d = False
ob_light.empty_display_type = 'ARROWS'
ob_light.color = (0.0, 0.0, 0.0, 0.0)
ob_light.lineart.crease_threshold = 0.0
ob_camera.location = (7.359, -6.926, 4.958)
ob_camera.rotation_euler = (1.109, 0.0, 0.8149)
ob_camera.lock_rotations_4d = False
ob_camera.empty_display_type = 'ARROWS'
ob_camera.color = (0.0, 0.0, 0.0, 0.0)
ob_camera.display_type = 'WIRE'
ob_camera.lineart.crease_threshold = 0.0
ob_body.location = (0.0, 0.0, 0.0)
ob_body.scale = (0.5211, 0.5211, 0.5211)
ob_body.lock_rotations_4d = False
ob_body.empty_display_type = 'ARROWS'
ob_body.lineart.crease_threshold = 0.0
_m = ob_body.modifiers.new('Mirror', 'MIRROR')
_m.use_clip = True
ob_wheels.location = (0.0, 0.0, 0.0)
ob_wheels.scale = (0.5211, 0.5211, 0.5211)
ob_wheels.lineart.crease_threshold = 0.0
_m = ob_wheels.modifiers.new('Mirror', 'MIRROR')
_m.mirror_object = ob_body
ob_tablo.location = (0.0, 0.0, 0.0)
ob_tablo.scale = (0.5211, 0.5211, 0.5211)
ob_tablo.lineart.crease_threshold = 0.0
ob_back_bamper.location = (0.0, 0.0, 0.0)
ob_back_bamper.scale = (0.5211, 0.5211, 0.5211)
ob_back_bamper.lineart.crease_threshold = 0.0
ob_front_bamper.location = (0.0, 0.0, 0.0)
ob_front_bamper.scale = (0.5211, 0.5211, 0.5211)
ob_front_bamper.lineart.crease_threshold = 0.0

# ---- collection membership
col_collection.objects.link(ob_light)
col_collection.objects.link(ob_camera)
col_car.objects.link(ob_body)
col_car.objects.link(ob_wheels)
col_car.objects.link(ob_tablo)
col_bampers.objects.link(ob_back_bamper)
col_bampers.objects.link(ob_front_bamper)

# ---- scene / render settings (as saved in the file)
scene.camera = ob_camera
scene.frame_start = 1; scene.frame_end = 250; scene.frame_set(1)
scene.render.engine = 'BLENDER_EEVEE_NEXT'
scene.cycles.use_denoising = False
scene.cycles.samples = 128
scene.cycles.sampling_pattern = 'TABULATED_SOBOL'
scene.cycles.use_adaptive_sampling = False
scene.cycles.use_light_tree = False
scene.eevee.use_gtao = True
scene.view_settings.view_transform = 'Filmic'
bpy.context.view_layer.update()

